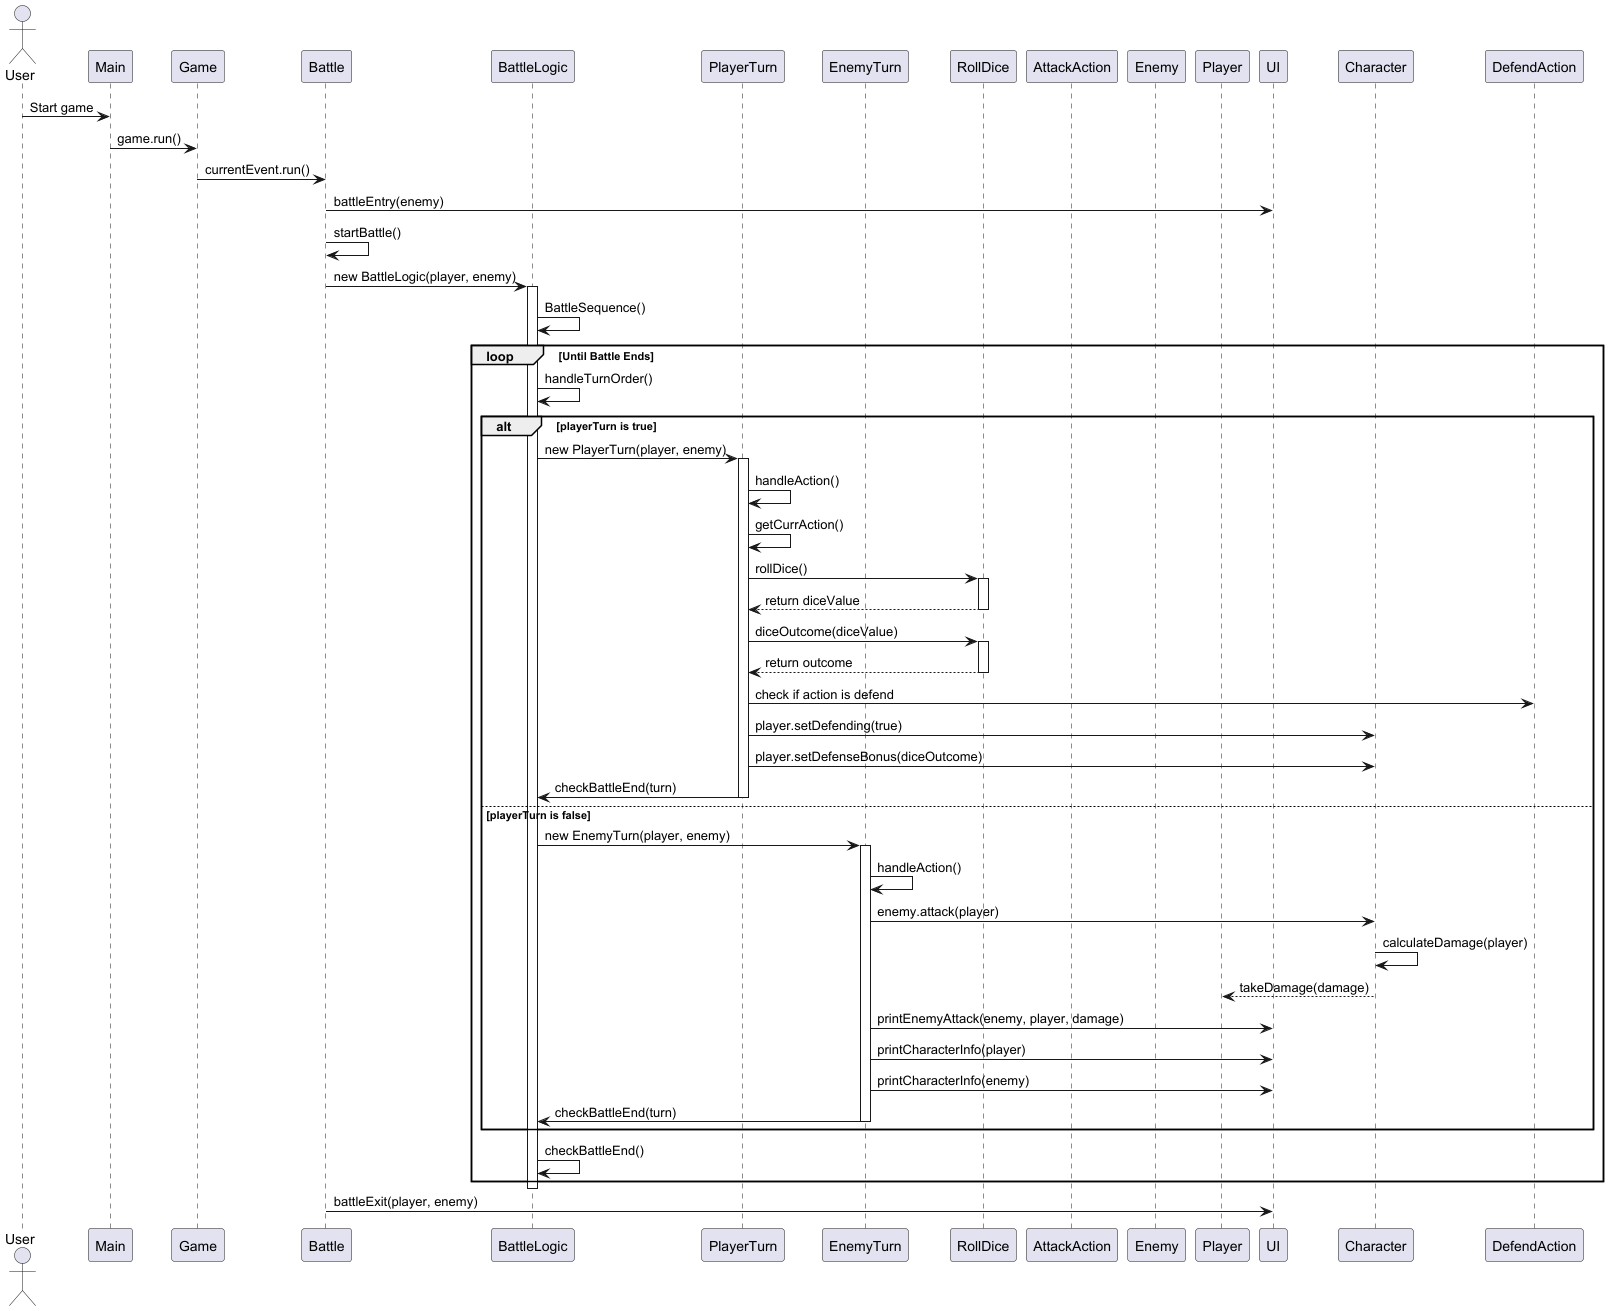

The diagram above was rendered by PlantUML. Its source (embedded in the PNG):
@startuml

actor User
participant "Main" as Main
participant "Game" as Game
participant "Battle" as Battle
participant "BattleLogic" as BattleLogic
participant "PlayerTurn" as PlayerTurn
participant "EnemyTurn" as EnemyTurn
participant "RollDice" as RollDice
participant "AttackAction" as AttackAction
participant "Enemy" as Enemy
participant "Player" as Player
participant "UI" as UI
participant "Character" as Character

User -> Main: Start game
Main -> Game: game.run()
Game -> Battle: currentEvent.run()

Battle -> UI: battleEntry(enemy)

Battle -> Battle: startBattle()
Battle -> BattleLogic: new BattleLogic(player, enemy)
activate BattleLogic
BattleLogic -> BattleLogic: BattleSequence()

loop Until Battle Ends
    BattleLogic -> BattleLogic: handleTurnOrder()

    alt playerTurn is true
        BattleLogic -> PlayerTurn: new PlayerTurn(player, enemy)
        activate PlayerTurn
        PlayerTurn -> PlayerTurn: handleAction()

        PlayerTurn -> PlayerTurn: getCurrAction()
        PlayerTurn -> RollDice: rollDice()
        activate RollDice
        RollDice --> PlayerTurn: return diceValue
        deactivate RollDice

        PlayerTurn -> RollDice: diceOutcome(diceValue)
        activate RollDice
        RollDice --> PlayerTurn: return outcome
        deactivate RollDice

        PlayerTurn -> DefendAction: check if action is defend
        PlayerTurn -> Character: player.setDefending(true)
        PlayerTurn -> Character: player.setDefenseBonus(diceOutcome)
        PlayerTurn -> BattleLogic: checkBattleEnd(turn)
        deactivate PlayerTurn

    else playerTurn is false
        BattleLogic -> EnemyTurn: new EnemyTurn(player, enemy)
        activate EnemyTurn
        EnemyTurn -> EnemyTurn: handleAction()
        EnemyTurn -> Character: enemy.attack(player)
        Character -> Character: calculateDamage(player)
        Character --> Player: takeDamage(damage)
        EnemyTurn -> UI: printEnemyAttack(enemy, player, damage)

        EnemyTurn -> UI: printCharacterInfo(player)
        EnemyTurn -> UI: printCharacterInfo(enemy)
        EnemyTurn -> BattleLogic: checkBattleEnd(turn)
        deactivate EnemyTurn
    end

    BattleLogic -> BattleLogic: checkBattleEnd()
end
deactivate BattleLogic

Battle -> UI: battleExit(player, enemy)

@enduml